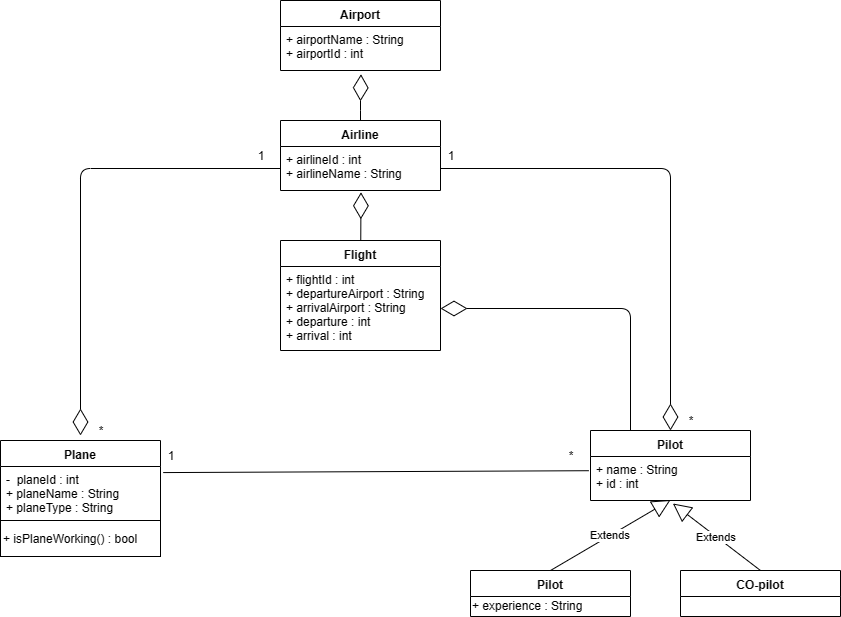

The diagram above was exported from draw.io. Its source (the exported page's mxGraphModel, read from the mxfile embedded in the PNG):
<mxGraphModel dx="1024" dy="580" grid="1" gridSize="10" guides="1" tooltips="1" connect="1" arrows="1" fold="1" page="1" pageScale="1" pageWidth="583" pageHeight="413" math="0" shadow="0">
  <root>
    <mxCell id="0" />
    <mxCell id="1" parent="0" />
    <mxCell id="vIFrglan534Uvf7JEdpS-1" value="Airport" style="swimlane;fontStyle=1;align=center;verticalAlign=top;childLayout=stackLayout;horizontal=1;startSize=26;horizontalStack=0;resizeParent=1;resizeParentMax=0;resizeLast=0;collapsible=1;marginBottom=0;" vertex="1" parent="1">
      <mxGeometry x="400" y="380" width="160" height="70" as="geometry" />
    </mxCell>
    <mxCell id="vIFrglan534Uvf7JEdpS-2" value="+ airportName : String&#10;+ airportId : int" style="text;strokeColor=none;fillColor=none;align=left;verticalAlign=top;spacingLeft=4;spacingRight=4;overflow=hidden;rotatable=0;points=[[0,0.5],[1,0.5]];portConstraint=eastwest;" vertex="1" parent="vIFrglan534Uvf7JEdpS-1">
      <mxGeometry y="26" width="160" height="44" as="geometry" />
    </mxCell>
    <mxCell id="vIFrglan534Uvf7JEdpS-5" value="Airline" style="swimlane;fontStyle=1;align=center;verticalAlign=top;childLayout=stackLayout;horizontal=1;startSize=26;horizontalStack=0;resizeParent=1;resizeParentMax=0;resizeLast=0;collapsible=1;marginBottom=0;" vertex="1" parent="1">
      <mxGeometry x="400" y="500" width="160" height="70" as="geometry" />
    </mxCell>
    <mxCell id="vIFrglan534Uvf7JEdpS-6" value="+ airlineId : int&#10;+ airlineName : String" style="text;strokeColor=none;fillColor=none;align=left;verticalAlign=top;spacingLeft=4;spacingRight=4;overflow=hidden;rotatable=0;points=[[0,0.5],[1,0.5]];portConstraint=eastwest;" vertex="1" parent="vIFrglan534Uvf7JEdpS-5">
      <mxGeometry y="26" width="160" height="44" as="geometry" />
    </mxCell>
    <mxCell id="vIFrglan534Uvf7JEdpS-10" value="Flight" style="swimlane;fontStyle=1;align=center;verticalAlign=top;childLayout=stackLayout;horizontal=1;startSize=26;horizontalStack=0;resizeParent=1;resizeParentMax=0;resizeLast=0;collapsible=1;marginBottom=0;" vertex="1" parent="1">
      <mxGeometry x="400" y="620" width="160" height="110" as="geometry" />
    </mxCell>
    <mxCell id="vIFrglan534Uvf7JEdpS-11" value="+ flightId : int&#10;+ departureAirport : String&#10;+ arrivalAirport : String&#10;+ departure : int &#10;+ arrival : int" style="text;strokeColor=none;fillColor=none;align=left;verticalAlign=top;spacingLeft=4;spacingRight=4;overflow=hidden;rotatable=0;points=[[0,0.5],[1,0.5]];portConstraint=eastwest;" vertex="1" parent="vIFrglan534Uvf7JEdpS-10">
      <mxGeometry y="26" width="160" height="84" as="geometry" />
    </mxCell>
    <mxCell id="vIFrglan534Uvf7JEdpS-14" value="Pilot" style="swimlane;fontStyle=1;align=center;verticalAlign=top;childLayout=stackLayout;horizontal=1;startSize=26;horizontalStack=0;resizeParent=1;resizeParentMax=0;resizeLast=0;collapsible=1;marginBottom=0;" vertex="1" parent="1">
      <mxGeometry x="710" y="810" width="160" height="70" as="geometry" />
    </mxCell>
    <mxCell id="vIFrglan534Uvf7JEdpS-15" value="+ name : String&#10;+ id : int" style="text;strokeColor=none;fillColor=none;align=left;verticalAlign=top;spacingLeft=4;spacingRight=4;overflow=hidden;rotatable=0;points=[[0,0.5],[1,0.5]];portConstraint=eastwest;" vertex="1" parent="vIFrglan534Uvf7JEdpS-14">
      <mxGeometry y="26" width="160" height="44" as="geometry" />
    </mxCell>
    <mxCell id="vIFrglan534Uvf7JEdpS-34" value="Extends" style="endArrow=block;endSize=16;endFill=0;html=1;exitX=0.5;exitY=0;exitDx=0;exitDy=0;" edge="1" parent="vIFrglan534Uvf7JEdpS-14" source="vIFrglan534Uvf7JEdpS-23">
      <mxGeometry width="160" relative="1" as="geometry">
        <mxPoint x="-80" y="69.5" as="sourcePoint" />
        <mxPoint x="80" y="69.5" as="targetPoint" />
      </mxGeometry>
    </mxCell>
    <mxCell id="vIFrglan534Uvf7JEdpS-18" value="CO-pilot" style="swimlane;fontStyle=1;align=center;verticalAlign=top;childLayout=stackLayout;horizontal=1;startSize=26;horizontalStack=0;resizeParent=1;resizeParentMax=0;resizeLast=0;collapsible=1;marginBottom=0;" vertex="1" parent="1">
      <mxGeometry x="800" y="950" width="160" height="46" as="geometry" />
    </mxCell>
    <mxCell id="vIFrglan534Uvf7JEdpS-23" value="Pilot" style="swimlane;fontStyle=1;align=center;verticalAlign=top;childLayout=stackLayout;horizontal=1;startSize=26;horizontalStack=0;resizeParent=1;resizeParentMax=0;resizeLast=0;collapsible=1;marginBottom=0;" vertex="1" parent="1">
      <mxGeometry x="590" y="950" width="160" height="46" as="geometry" />
    </mxCell>
    <mxCell id="vIFrglan534Uvf7JEdpS-24" value="+ experience : String" style="text;html=1;resizable=0;points=[];autosize=1;align=left;verticalAlign=top;spacingTop=-4;" vertex="1" parent="vIFrglan534Uvf7JEdpS-23">
      <mxGeometry y="26" width="160" height="20" as="geometry" />
    </mxCell>
    <mxCell id="vIFrglan534Uvf7JEdpS-25" value="Plane" style="swimlane;fontStyle=1;align=center;verticalAlign=top;childLayout=stackLayout;horizontal=1;startSize=26;horizontalStack=0;resizeParent=1;resizeParentMax=0;resizeLast=0;collapsible=1;marginBottom=0;" vertex="1" parent="1">
      <mxGeometry x="120" y="820" width="160" height="90" as="geometry" />
    </mxCell>
    <mxCell id="vIFrglan534Uvf7JEdpS-26" value="-  planeId : int &#10;+ planeName : String&#10;+ planeType : String" style="text;strokeColor=none;fillColor=none;align=left;verticalAlign=top;spacingLeft=4;spacingRight=4;overflow=hidden;rotatable=0;points=[[0,0.5],[1,0.5]];portConstraint=eastwest;" vertex="1" parent="vIFrglan534Uvf7JEdpS-25">
      <mxGeometry y="26" width="160" height="64" as="geometry" />
    </mxCell>
    <mxCell id="vIFrglan534Uvf7JEdpS-29" value="+ isPlaneWorking() : bool" style="rounded=0;whiteSpace=wrap;html=1;align=left;" vertex="1" parent="1">
      <mxGeometry x="120" y="900" width="160" height="36" as="geometry" />
    </mxCell>
    <mxCell id="vIFrglan534Uvf7JEdpS-31" value="" style="endArrow=diamondThin;endFill=0;endSize=24;html=1;entryX=0.503;entryY=1.086;entryDx=0;entryDy=0;entryPerimeter=0;exitX=0.5;exitY=0;exitDx=0;exitDy=0;" edge="1" parent="1" source="vIFrglan534Uvf7JEdpS-5" target="vIFrglan534Uvf7JEdpS-2">
      <mxGeometry width="160" relative="1" as="geometry">
        <mxPoint x="320" y="480" as="sourcePoint" />
        <mxPoint x="480" y="480" as="targetPoint" />
        <Array as="points">
          <mxPoint x="480" y="480" />
        </Array>
      </mxGeometry>
    </mxCell>
    <mxCell id="vIFrglan534Uvf7JEdpS-32" value="" style="endArrow=diamondThin;endFill=0;endSize=24;html=1;entryX=0.503;entryY=1.041;entryDx=0;entryDy=0;entryPerimeter=0;" edge="1" parent="1" source="vIFrglan534Uvf7JEdpS-10" target="vIFrglan534Uvf7JEdpS-6">
      <mxGeometry width="160" relative="1" as="geometry">
        <mxPoint x="380" y="636.5" as="sourcePoint" />
        <mxPoint x="540" y="636.5" as="targetPoint" />
      </mxGeometry>
    </mxCell>
    <mxCell id="vIFrglan534Uvf7JEdpS-35" value="Extends" style="endArrow=block;endSize=16;endFill=0;html=1;exitX=0.5;exitY=0;exitDx=0;exitDy=0;entryX=0.515;entryY=1.068;entryDx=0;entryDy=0;entryPerimeter=0;" edge="1" parent="1" source="vIFrglan534Uvf7JEdpS-18" target="vIFrglan534Uvf7JEdpS-15">
      <mxGeometry width="160" relative="1" as="geometry">
        <mxPoint x="120" y="1020" as="sourcePoint" />
        <mxPoint x="510" y="890" as="targetPoint" />
      </mxGeometry>
    </mxCell>
    <mxCell id="vIFrglan534Uvf7JEdpS-38" value="*" style="text;html=1;strokeColor=none;fillColor=none;align=center;verticalAlign=middle;whiteSpace=wrap;rounded=0;" vertex="1" parent="1">
      <mxGeometry x="200" y="800" width="40" height="20" as="geometry" />
    </mxCell>
    <mxCell id="vIFrglan534Uvf7JEdpS-39" value="" style="endArrow=diamondThin;endFill=0;endSize=24;html=1;exitX=0;exitY=0.5;exitDx=0;exitDy=0;entryX=0;entryY=0.75;entryDx=0;entryDy=0;" edge="1" parent="1" source="vIFrglan534Uvf7JEdpS-6" target="vIFrglan534Uvf7JEdpS-38">
      <mxGeometry width="160" relative="1" as="geometry">
        <mxPoint x="120" y="1020" as="sourcePoint" />
        <mxPoint x="280" y="1020" as="targetPoint" />
        <Array as="points">
          <mxPoint x="200" y="548" />
        </Array>
      </mxGeometry>
    </mxCell>
    <mxCell id="vIFrglan534Uvf7JEdpS-40" value="1" style="text;html=1;strokeColor=none;fillColor=none;align=center;verticalAlign=middle;whiteSpace=wrap;rounded=0;" vertex="1" parent="1">
      <mxGeometry x="360" y="525" width="40" height="20" as="geometry" />
    </mxCell>
    <mxCell id="vIFrglan534Uvf7JEdpS-41" value="" style="endArrow=diamondThin;endFill=0;endSize=24;html=1;exitX=1;exitY=0.5;exitDx=0;exitDy=0;entryX=0.5;entryY=0;entryDx=0;entryDy=0;" edge="1" parent="1" source="vIFrglan534Uvf7JEdpS-6" target="vIFrglan534Uvf7JEdpS-14">
      <mxGeometry width="160" relative="1" as="geometry">
        <mxPoint x="120" y="1020" as="sourcePoint" />
        <mxPoint x="280" y="1020" as="targetPoint" />
        <Array as="points">
          <mxPoint x="790" y="548" />
        </Array>
      </mxGeometry>
    </mxCell>
    <mxCell id="vIFrglan534Uvf7JEdpS-42" value="1" style="text;html=1;strokeColor=none;fillColor=none;align=center;verticalAlign=middle;whiteSpace=wrap;rounded=0;" vertex="1" parent="1">
      <mxGeometry x="550" y="525" width="40" height="20" as="geometry" />
    </mxCell>
    <mxCell id="vIFrglan534Uvf7JEdpS-43" value="*" style="text;html=1;strokeColor=none;fillColor=none;align=center;verticalAlign=middle;whiteSpace=wrap;rounded=0;" vertex="1" parent="1">
      <mxGeometry x="790" y="790" width="40" height="20" as="geometry" />
    </mxCell>
    <mxCell id="vIFrglan534Uvf7JEdpS-44" value="" style="endArrow=none;html=1;entryX=-0.01;entryY=0.323;entryDx=0;entryDy=0;entryPerimeter=0;exitX=1.017;exitY=0.095;exitDx=0;exitDy=0;exitPerimeter=0;" edge="1" parent="1" source="vIFrglan534Uvf7JEdpS-26" target="vIFrglan534Uvf7JEdpS-15">
      <mxGeometry width="50" height="50" relative="1" as="geometry">
        <mxPoint x="120" y="1070" as="sourcePoint" />
        <mxPoint x="170" y="1020" as="targetPoint" />
      </mxGeometry>
    </mxCell>
    <mxCell id="vIFrglan534Uvf7JEdpS-45" value="1" style="text;html=1;strokeColor=none;fillColor=none;align=center;verticalAlign=middle;whiteSpace=wrap;rounded=0;" vertex="1" parent="1">
      <mxGeometry x="270" y="825" width="40" height="20" as="geometry" />
    </mxCell>
    <mxCell id="vIFrglan534Uvf7JEdpS-46" value="*" style="text;html=1;strokeColor=none;fillColor=none;align=center;verticalAlign=middle;whiteSpace=wrap;rounded=0;" vertex="1" parent="1">
      <mxGeometry x="670" y="825" width="40" height="20" as="geometry" />
    </mxCell>
    <mxCell id="vIFrglan534Uvf7JEdpS-49" value="" style="endArrow=diamondThin;endFill=0;endSize=24;html=1;entryX=1;entryY=0.5;entryDx=0;entryDy=0;exitX=0.25;exitY=0;exitDx=0;exitDy=0;" edge="1" parent="1" source="vIFrglan534Uvf7JEdpS-14" target="vIFrglan534Uvf7JEdpS-11">
      <mxGeometry width="160" relative="1" as="geometry">
        <mxPoint x="120" y="1020" as="sourcePoint" />
        <mxPoint x="280" y="1020" as="targetPoint" />
        <Array as="points">
          <mxPoint x="750" y="688" />
        </Array>
      </mxGeometry>
    </mxCell>
  </root>
</mxGraphModel>